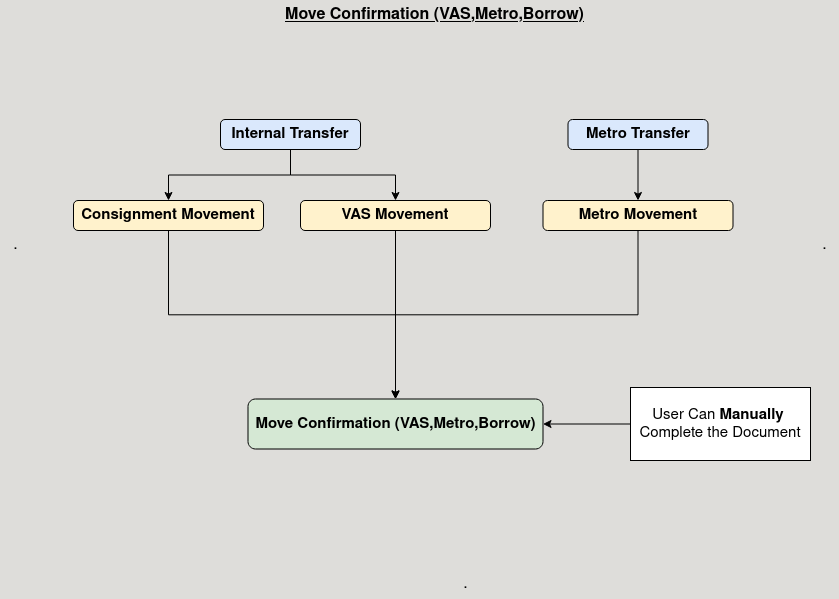

The diagram above was exported from draw.io. Its source (the exported page's mxGraphModel, read from the mxfile embedded in the PNG):
<mxGraphModel dx="1122" dy="689" grid="1" gridSize="10" guides="1" tooltips="1" connect="1" arrows="1" fold="1" page="1" pageScale="1" pageWidth="850" pageHeight="1100" background="light-dark(#DEDDDA,#DEDDDA)" math="0" shadow="0">
  <root>
    <mxCell id="0" />
    <mxCell id="1" parent="0" />
    <mxCell id="z9m8PLCua3ZGqqC2KDFK-24" value="." style="text;html=1;align=center;verticalAlign=middle;resizable=0;points=[];autosize=1;strokeColor=none;fillColor=none;fontSize=16;" vertex="1" parent="1">
      <mxGeometry x="809" y="241" width="30" height="30" as="geometry" />
    </mxCell>
    <mxCell id="z9m8PLCua3ZGqqC2KDFK-25" value="." style="text;html=1;align=center;verticalAlign=middle;resizable=0;points=[];autosize=1;strokeColor=none;fillColor=none;fontSize=16;" vertex="1" parent="1">
      <mxGeometry y="241" width="30" height="30" as="geometry" />
    </mxCell>
    <mxCell id="z9m8PLCua3ZGqqC2KDFK-26" value="." style="text;html=1;align=center;verticalAlign=middle;resizable=0;points=[];autosize=1;strokeColor=none;fillColor=none;fontSize=16;" vertex="1" parent="1">
      <mxGeometry x="450" y="580" width="30" height="30" as="geometry" />
    </mxCell>
    <mxCell id="z9m8PLCua3ZGqqC2KDFK-27" value="&lt;div style=&quot;white-space: nowrap;&quot; id=&quot;WindowName&quot; class=&quot;gwt-Label compiere-window-title&quot;&gt;Move Confirmation (VAS,Metro,Borrow)&lt;/div&gt;" style="text;html=1;align=center;verticalAlign=middle;resizable=0;points=[];autosize=1;strokeColor=none;fillColor=none;fontSize=16;fontStyle=5" vertex="1" parent="1">
      <mxGeometry x="284" y="11" width="300" height="30" as="geometry" />
    </mxCell>
    <mxCell id="z9m8PLCua3ZGqqC2KDFK-48" style="edgeStyle=orthogonalEdgeStyle;rounded=0;orthogonalLoop=1;jettySize=auto;html=1;exitX=0.5;exitY=1;exitDx=0;exitDy=0;entryX=0.5;entryY=0;entryDx=0;entryDy=0;" edge="1" parent="1" source="z9m8PLCua3ZGqqC2KDFK-44" target="z9m8PLCua3ZGqqC2KDFK-46">
      <mxGeometry relative="1" as="geometry" />
    </mxCell>
    <mxCell id="z9m8PLCua3ZGqqC2KDFK-49" style="edgeStyle=orthogonalEdgeStyle;rounded=0;orthogonalLoop=1;jettySize=auto;html=1;exitX=0.5;exitY=1;exitDx=0;exitDy=0;" edge="1" parent="1" source="z9m8PLCua3ZGqqC2KDFK-44" target="z9m8PLCua3ZGqqC2KDFK-47">
      <mxGeometry relative="1" as="geometry" />
    </mxCell>
    <mxCell id="z9m8PLCua3ZGqqC2KDFK-44" value="&lt;div align=&quot;center&quot;&gt;&lt;font style=&quot;font-size: 15px;&quot;&gt;&lt;b&gt;Internal Transfer&lt;/b&gt;&lt;/font&gt;&lt;br&gt;&lt;/div&gt;" style="rounded=1;whiteSpace=wrap;html=1;align=center;fillColor=#dae8fc;strokeColor=default;" vertex="1" parent="1">
      <mxGeometry x="220" y="130" width="140" height="30" as="geometry" />
    </mxCell>
    <mxCell id="z9m8PLCua3ZGqqC2KDFK-58" style="edgeStyle=orthogonalEdgeStyle;rounded=0;orthogonalLoop=1;jettySize=auto;html=1;exitX=0.5;exitY=1;exitDx=0;exitDy=0;" edge="1" parent="1" source="z9m8PLCua3ZGqqC2KDFK-46" target="z9m8PLCua3ZGqqC2KDFK-54">
      <mxGeometry relative="1" as="geometry" />
    </mxCell>
    <mxCell id="z9m8PLCua3ZGqqC2KDFK-46" value="&lt;font style=&quot;font-size: 15px;&quot;&gt;&lt;b&gt;Consignment Movement&lt;/b&gt;&lt;br&gt;&lt;/font&gt;" style="rounded=1;whiteSpace=wrap;html=1;fillColor=#fff2cc;strokeColor=default;" vertex="1" parent="1">
      <mxGeometry x="73" y="211" width="190" height="30" as="geometry" />
    </mxCell>
    <mxCell id="z9m8PLCua3ZGqqC2KDFK-59" style="edgeStyle=orthogonalEdgeStyle;rounded=0;orthogonalLoop=1;jettySize=auto;html=1;exitX=0.5;exitY=1;exitDx=0;exitDy=0;entryX=0.5;entryY=0;entryDx=0;entryDy=0;" edge="1" parent="1" source="z9m8PLCua3ZGqqC2KDFK-47" target="z9m8PLCua3ZGqqC2KDFK-54">
      <mxGeometry relative="1" as="geometry" />
    </mxCell>
    <mxCell id="z9m8PLCua3ZGqqC2KDFK-47" value="&lt;font style=&quot;font-size: 15px;&quot;&gt;&lt;b&gt;VAS Movement&lt;/b&gt;&lt;br&gt;&lt;/font&gt;" style="rounded=1;whiteSpace=wrap;html=1;fillColor=#fff2cc;strokeColor=default;" vertex="1" parent="1">
      <mxGeometry x="300" y="211" width="190" height="30" as="geometry" />
    </mxCell>
    <mxCell id="z9m8PLCua3ZGqqC2KDFK-60" style="edgeStyle=orthogonalEdgeStyle;rounded=0;orthogonalLoop=1;jettySize=auto;html=1;exitX=0.5;exitY=1;exitDx=0;exitDy=0;entryX=0.5;entryY=0;entryDx=0;entryDy=0;" edge="1" parent="1" source="z9m8PLCua3ZGqqC2KDFK-51" target="z9m8PLCua3ZGqqC2KDFK-54">
      <mxGeometry relative="1" as="geometry" />
    </mxCell>
    <mxCell id="z9m8PLCua3ZGqqC2KDFK-51" value="&lt;font style=&quot;font-size: 15px;&quot;&gt;&lt;b&gt;Metro Movement&lt;br&gt;&lt;/b&gt;&lt;/font&gt;" style="rounded=1;whiteSpace=wrap;html=1;fillColor=#fff2cc;strokeColor=default;" vertex="1" parent="1">
      <mxGeometry x="542.5" y="211" width="190" height="30" as="geometry" />
    </mxCell>
    <mxCell id="z9m8PLCua3ZGqqC2KDFK-53" style="edgeStyle=orthogonalEdgeStyle;rounded=0;orthogonalLoop=1;jettySize=auto;html=1;exitX=0.5;exitY=1;exitDx=0;exitDy=0;" edge="1" parent="1" source="z9m8PLCua3ZGqqC2KDFK-52" target="z9m8PLCua3ZGqqC2KDFK-51">
      <mxGeometry relative="1" as="geometry" />
    </mxCell>
    <mxCell id="z9m8PLCua3ZGqqC2KDFK-52" value="&lt;div align=&quot;center&quot;&gt;&lt;b&gt;&lt;font style=&quot;font-size: 15px;&quot;&gt;Metro Transfer&lt;/font&gt;&lt;/b&gt;&lt;/div&gt;" style="rounded=1;whiteSpace=wrap;html=1;align=center;fillColor=#dae8fc;strokeColor=default;" vertex="1" parent="1">
      <mxGeometry x="567.5" y="130" width="140" height="30" as="geometry" />
    </mxCell>
    <mxCell id="z9m8PLCua3ZGqqC2KDFK-54" value="&lt;div style=&quot;white-space: nowrap;&quot; id=&quot;WindowName&quot; class=&quot;gwt-Label compiere-window-title&quot;&gt;&lt;div style=&quot;white-space: nowrap;&quot; id=&quot;WindowName&quot; class=&quot;gwt-Label compiere-window-title&quot;&gt;&lt;b&gt;&lt;font style=&quot;font-size: 15px;&quot;&gt;Move Confirmation (VAS,Metro,Borrow)&lt;/font&gt;&lt;/b&gt;&lt;/div&gt;&lt;/div&gt;" style="rounded=1;whiteSpace=wrap;html=1;fillColor=#d5e8d4;strokeColor=default;" vertex="1" parent="1">
      <mxGeometry x="247.5" y="409.5" width="295" height="50" as="geometry" />
    </mxCell>
    <mxCell id="z9m8PLCua3ZGqqC2KDFK-57" style="edgeStyle=orthogonalEdgeStyle;rounded=0;orthogonalLoop=1;jettySize=auto;html=1;exitX=0;exitY=0.5;exitDx=0;exitDy=0;entryX=1;entryY=0.5;entryDx=0;entryDy=0;" edge="1" parent="1" source="z9m8PLCua3ZGqqC2KDFK-56" target="z9m8PLCua3ZGqqC2KDFK-54">
      <mxGeometry relative="1" as="geometry" />
    </mxCell>
    <mxCell id="z9m8PLCua3ZGqqC2KDFK-56" value="&lt;font style=&quot;font-size: 15px;&quot;&gt;User Can &lt;b&gt;Manually&amp;nbsp; &lt;/b&gt;Complete the Document&lt;/font&gt;" style="rounded=0;whiteSpace=wrap;html=1;" vertex="1" parent="1">
      <mxGeometry x="630" y="398" width="180" height="73" as="geometry" />
    </mxCell>
  </root>
</mxGraphModel>